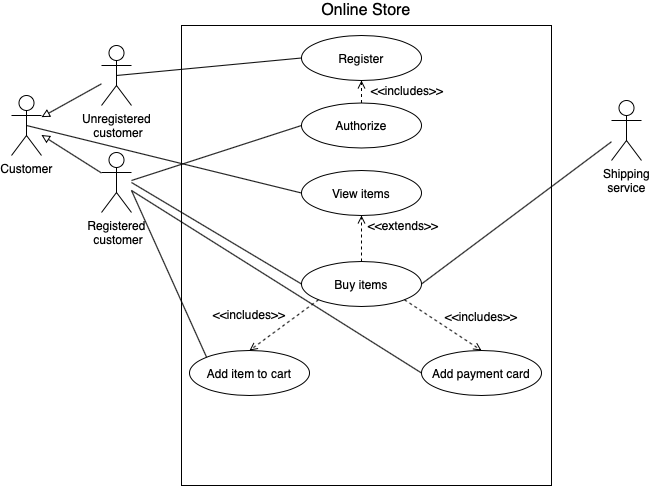

The diagram above was exported from draw.io. Its source (the exported page's mxGraphModel, read from the mxfile embedded in the PNG):
<mxGraphModel dx="946" dy="576" grid="1" gridSize="10" guides="1" tooltips="1" connect="1" arrows="1" fold="1" page="1" pageScale="1" pageWidth="827" pageHeight="1169" math="0" shadow="0">
  <root>
    <mxCell id="0" />
    <mxCell id="1" parent="0" />
    <mxCell id="odW-LactUug1VnkvXK6c-1" value="Customer" style="shape=umlActor;verticalLabelPosition=bottom;verticalAlign=top;html=1;outlineConnect=0;" vertex="1" parent="1">
      <mxGeometry x="30" y="105" width="30" height="60" as="geometry" />
    </mxCell>
    <mxCell id="odW-LactUug1VnkvXK6c-2" value="Unregistered&lt;br&gt;&amp;nbsp;customer" style="shape=umlActor;verticalLabelPosition=bottom;verticalAlign=top;html=1;outlineConnect=0;" vertex="1" parent="1">
      <mxGeometry x="120" y="55" width="30" height="60" as="geometry" />
    </mxCell>
    <mxCell id="odW-LactUug1VnkvXK6c-3" value="Registered&lt;br&gt;&amp;nbsp;customer" style="shape=umlActor;verticalLabelPosition=bottom;verticalAlign=top;html=1;outlineConnect=0;" vertex="1" parent="1">
      <mxGeometry x="120" y="162" width="30" height="60" as="geometry" />
    </mxCell>
    <mxCell id="odW-LactUug1VnkvXK6c-9" value="" style="endArrow=block;html=1;endFill=0;" edge="1" parent="1" source="odW-LactUug1VnkvXK6c-3" target="odW-LactUug1VnkvXK6c-1">
      <mxGeometry width="50" height="50" relative="1" as="geometry">
        <mxPoint x="110" y="185" as="sourcePoint" />
        <mxPoint x="70" y="155" as="targetPoint" />
      </mxGeometry>
    </mxCell>
    <mxCell id="odW-LactUug1VnkvXK6c-10" value="" style="endArrow=block;html=1;endFill=0;" edge="1" parent="1" source="odW-LactUug1VnkvXK6c-2" target="odW-LactUug1VnkvXK6c-1">
      <mxGeometry width="50" height="50" relative="1" as="geometry">
        <mxPoint x="120" y="195" as="sourcePoint" />
        <mxPoint x="80" y="165" as="targetPoint" />
      </mxGeometry>
    </mxCell>
    <mxCell id="odW-LactUug1VnkvXK6c-11" value="" style="rounded=0;whiteSpace=wrap;html=1;" vertex="1" parent="1">
      <mxGeometry x="200" y="35" width="370" height="460" as="geometry" />
    </mxCell>
    <mxCell id="odW-LactUug1VnkvXK6c-12" value="&lt;font style=&quot;font-size: 16px&quot;&gt;Online Store&lt;/font&gt;" style="text;html=1;strokeColor=none;fillColor=none;align=center;verticalAlign=middle;whiteSpace=wrap;rounded=0;" vertex="1" parent="1">
      <mxGeometry x="328" y="10" width="114" height="20" as="geometry" />
    </mxCell>
    <mxCell id="odW-LactUug1VnkvXK6c-13" value="Register" style="ellipse;whiteSpace=wrap;html=1;" vertex="1" parent="1">
      <mxGeometry x="320" y="45" width="120" height="45" as="geometry" />
    </mxCell>
    <mxCell id="odW-LactUug1VnkvXK6c-14" value="Authorize" style="ellipse;whiteSpace=wrap;html=1;" vertex="1" parent="1">
      <mxGeometry x="320" y="112.5" width="120" height="45" as="geometry" />
    </mxCell>
    <mxCell id="odW-LactUug1VnkvXK6c-16" value="View items" style="ellipse;whiteSpace=wrap;html=1;" vertex="1" parent="1">
      <mxGeometry x="320" y="180" width="120" height="45" as="geometry" />
    </mxCell>
    <mxCell id="odW-LactUug1VnkvXK6c-17" value="Buy items" style="ellipse;whiteSpace=wrap;html=1;" vertex="1" parent="1">
      <mxGeometry x="320" y="271" width="120" height="45" as="geometry" />
    </mxCell>
    <mxCell id="odW-LactUug1VnkvXK6c-18" value="Add payment card" style="ellipse;whiteSpace=wrap;html=1;" vertex="1" parent="1">
      <mxGeometry x="440" y="360" width="120" height="45" as="geometry" />
    </mxCell>
    <mxCell id="odW-LactUug1VnkvXK6c-19" value="Add item to cart" style="ellipse;whiteSpace=wrap;html=1;" vertex="1" parent="1">
      <mxGeometry x="208" y="360" width="120" height="45" as="geometry" />
    </mxCell>
    <mxCell id="odW-LactUug1VnkvXK6c-20" value="" style="endArrow=none;html=1;exitX=0.5;exitY=0.5;exitDx=0;exitDy=0;exitPerimeter=0;entryX=0;entryY=0.5;entryDx=0;entryDy=0;" edge="1" parent="1" source="odW-LactUug1VnkvXK6c-2" target="odW-LactUug1VnkvXK6c-13">
      <mxGeometry width="50" height="50" relative="1" as="geometry">
        <mxPoint x="240" y="240" as="sourcePoint" />
        <mxPoint x="290" y="190" as="targetPoint" />
      </mxGeometry>
    </mxCell>
    <mxCell id="odW-LactUug1VnkvXK6c-21" value="" style="endArrow=open;html=1;entryX=0.5;entryY=1;entryDx=0;entryDy=0;exitX=0.5;exitY=0;exitDx=0;exitDy=0;endFill=0;dashed=1;" edge="1" parent="1" source="odW-LactUug1VnkvXK6c-14" target="odW-LactUug1VnkvXK6c-13">
      <mxGeometry width="50" height="50" relative="1" as="geometry">
        <mxPoint x="440" y="120" as="sourcePoint" />
        <mxPoint x="490" y="70" as="targetPoint" />
      </mxGeometry>
    </mxCell>
    <mxCell id="odW-LactUug1VnkvXK6c-23" value="" style="endArrow=open;html=1;entryX=0.5;entryY=0;entryDx=0;entryDy=0;exitX=1;exitY=1;exitDx=0;exitDy=0;endFill=0;dashed=1;" edge="1" parent="1" source="odW-LactUug1VnkvXK6c-17" target="odW-LactUug1VnkvXK6c-18">
      <mxGeometry width="50" height="50" relative="1" as="geometry">
        <mxPoint x="423" y="122.5" as="sourcePoint" />
        <mxPoint x="423" y="100" as="targetPoint" />
      </mxGeometry>
    </mxCell>
    <mxCell id="odW-LactUug1VnkvXK6c-24" value="" style="endArrow=open;html=1;exitX=0.5;exitY=0;exitDx=0;exitDy=0;endFill=0;dashed=1;entryX=0.5;entryY=1;entryDx=0;entryDy=0;" edge="1" parent="1" source="odW-LactUug1VnkvXK6c-17" target="odW-LactUug1VnkvXK6c-16">
      <mxGeometry width="50" height="50" relative="1" as="geometry">
        <mxPoint x="390" y="122.5" as="sourcePoint" />
        <mxPoint x="380" y="220" as="targetPoint" />
      </mxGeometry>
    </mxCell>
    <mxCell id="odW-LactUug1VnkvXK6c-25" value="&amp;lt;&amp;lt;extends&amp;gt;&amp;gt;" style="text;html=1;strokeColor=none;fillColor=none;align=center;verticalAlign=middle;whiteSpace=wrap;rounded=0;" vertex="1" parent="1">
      <mxGeometry x="402" y="225" width="40" height="20" as="geometry" />
    </mxCell>
    <mxCell id="odW-LactUug1VnkvXK6c-26" value="&amp;lt;&amp;lt;includes&amp;gt;&amp;gt;" style="text;html=1;strokeColor=none;fillColor=none;align=center;verticalAlign=middle;whiteSpace=wrap;rounded=0;" vertex="1" parent="1">
      <mxGeometry x="480" y="316" width="40" height="20" as="geometry" />
    </mxCell>
    <mxCell id="odW-LactUug1VnkvXK6c-27" value="&amp;lt;&amp;lt;includes&amp;gt;&amp;gt;" style="text;html=1;strokeColor=none;fillColor=none;align=center;verticalAlign=middle;whiteSpace=wrap;rounded=0;" vertex="1" parent="1">
      <mxGeometry x="406" y="90" width="40" height="20" as="geometry" />
    </mxCell>
    <mxCell id="odW-LactUug1VnkvXK6c-28" value="" style="endArrow=open;html=1;exitX=0;exitY=1;exitDx=0;exitDy=0;endFill=0;dashed=1;entryX=0.5;entryY=0;entryDx=0;entryDy=0;" edge="1" parent="1" source="odW-LactUug1VnkvXK6c-17" target="odW-LactUug1VnkvXK6c-19">
      <mxGeometry width="50" height="50" relative="1" as="geometry">
        <mxPoint x="390" y="281" as="sourcePoint" />
        <mxPoint x="390" y="235" as="targetPoint" />
      </mxGeometry>
    </mxCell>
    <mxCell id="odW-LactUug1VnkvXK6c-29" value="&amp;lt;&amp;lt;includes&amp;gt;&amp;gt;" style="text;html=1;strokeColor=none;fillColor=none;align=center;verticalAlign=middle;whiteSpace=wrap;rounded=0;" vertex="1" parent="1">
      <mxGeometry x="248" y="314" width="40" height="20" as="geometry" />
    </mxCell>
    <mxCell id="odW-LactUug1VnkvXK6c-30" value="" style="endArrow=none;html=1;entryX=0;entryY=0.5;entryDx=0;entryDy=0;exitX=0.5;exitY=0.5;exitDx=0;exitDy=0;exitPerimeter=0;" edge="1" parent="1" source="odW-LactUug1VnkvXK6c-1" target="odW-LactUug1VnkvXK6c-16">
      <mxGeometry width="50" height="50" relative="1" as="geometry">
        <mxPoint x="140" y="90" as="sourcePoint" />
        <mxPoint x="330" y="77.5" as="targetPoint" />
      </mxGeometry>
    </mxCell>
    <mxCell id="odW-LactUug1VnkvXK6c-31" value="" style="endArrow=none;html=1;entryX=0;entryY=0.5;entryDx=0;entryDy=0;" edge="1" parent="1" target="odW-LactUug1VnkvXK6c-17">
      <mxGeometry width="50" height="50" relative="1" as="geometry">
        <mxPoint x="150" y="192" as="sourcePoint" />
        <mxPoint x="390" y="260" as="targetPoint" />
      </mxGeometry>
    </mxCell>
    <mxCell id="odW-LactUug1VnkvXK6c-32" value="" style="endArrow=none;html=1;entryX=0;entryY=0;entryDx=0;entryDy=0;" edge="1" parent="1" target="odW-LactUug1VnkvXK6c-19">
      <mxGeometry width="50" height="50" relative="1" as="geometry">
        <mxPoint x="150" y="200" as="sourcePoint" />
        <mxPoint x="390" y="260" as="targetPoint" />
      </mxGeometry>
    </mxCell>
    <mxCell id="odW-LactUug1VnkvXK6c-33" value="" style="endArrow=none;html=1;entryX=0;entryY=0.5;entryDx=0;entryDy=0;" edge="1" parent="1" target="odW-LactUug1VnkvXK6c-14">
      <mxGeometry width="50" height="50" relative="1" as="geometry">
        <mxPoint x="150" y="190" as="sourcePoint" />
        <mxPoint x="200" y="130" as="targetPoint" />
      </mxGeometry>
    </mxCell>
    <mxCell id="odW-LactUug1VnkvXK6c-34" value="" style="endArrow=none;html=1;entryX=0;entryY=0.5;entryDx=0;entryDy=0;" edge="1" parent="1" target="odW-LactUug1VnkvXK6c-18">
      <mxGeometry width="50" height="50" relative="1" as="geometry">
        <mxPoint x="150" y="200" as="sourcePoint" />
        <mxPoint x="390" y="260" as="targetPoint" />
      </mxGeometry>
    </mxCell>
    <mxCell id="odW-LactUug1VnkvXK6c-35" value="Shipping&lt;br&gt;service" style="shape=umlActor;verticalLabelPosition=bottom;verticalAlign=top;html=1;outlineConnect=0;" vertex="1" parent="1">
      <mxGeometry x="630" y="110" width="30" height="60" as="geometry" />
    </mxCell>
    <mxCell id="odW-LactUug1VnkvXK6c-38" value="" style="endArrow=none;html=1;exitX=1;exitY=0.5;exitDx=0;exitDy=0;" edge="1" parent="1" source="odW-LactUug1VnkvXK6c-17" target="odW-LactUug1VnkvXK6c-35">
      <mxGeometry width="50" height="50" relative="1" as="geometry">
        <mxPoint x="340" y="310" as="sourcePoint" />
        <mxPoint x="390" y="260" as="targetPoint" />
      </mxGeometry>
    </mxCell>
  </root>
</mxGraphModel>